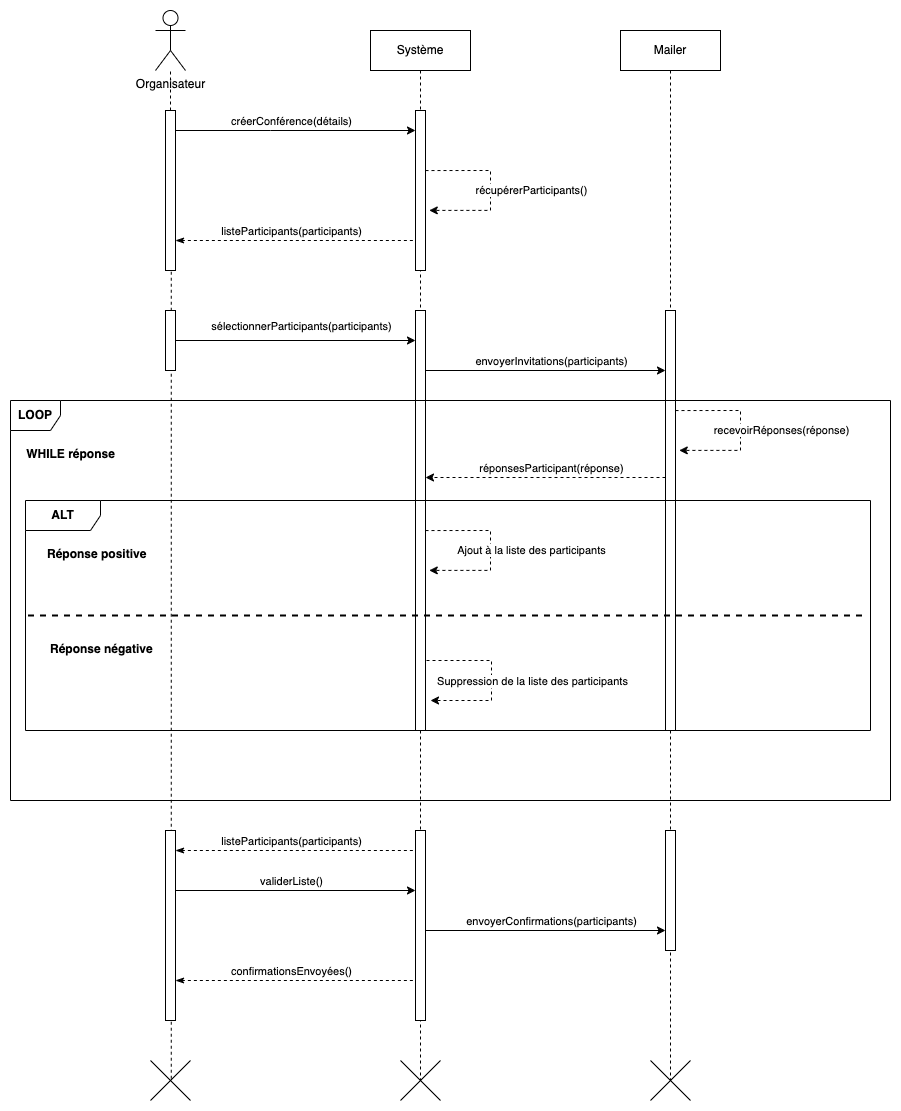

The diagram above was exported from draw.io. Its source (the exported page's mxGraphModel, read from the mxfile embedded in the PNG):
<mxGraphModel dx="1306" dy="834" grid="1" gridSize="10" guides="1" tooltips="1" connect="1" arrows="1" fold="1" page="1" pageScale="1" pageWidth="827" pageHeight="1169" math="0" shadow="0">
  <root>
    <mxCell id="0" />
    <mxCell id="1" parent="0" />
    <mxCell id="HE8XgLgueNXkd9YTy3hw-3" value="Système" style="shape=umlLifeline;perimeter=lifelinePerimeter;whiteSpace=wrap;html=1;container=1;dropTarget=0;collapsible=0;recursiveResize=0;outlineConnect=0;portConstraint=eastwest;newEdgeStyle={&quot;edgeStyle&quot;:&quot;elbowEdgeStyle&quot;,&quot;elbow&quot;:&quot;vertical&quot;,&quot;curved&quot;:0,&quot;rounded&quot;:0};" parent="1" vertex="1">
      <mxGeometry x="400" y="40" width="100" height="1050" as="geometry" />
    </mxCell>
    <mxCell id="HE8XgLgueNXkd9YTy3hw-4" value="" style="shape=umlDestroy;dashed=0;targetShapes=umlLifeline;" parent="HE8XgLgueNXkd9YTy3hw-3" vertex="1">
      <mxGeometry x="30" y="1030" width="40" height="40" as="geometry" />
    </mxCell>
    <mxCell id="HE8XgLgueNXkd9YTy3hw-5" value="Mailer" style="shape=umlLifeline;perimeter=lifelinePerimeter;whiteSpace=wrap;html=1;container=1;dropTarget=0;collapsible=0;recursiveResize=0;outlineConnect=0;portConstraint=eastwest;newEdgeStyle={&quot;edgeStyle&quot;:&quot;elbowEdgeStyle&quot;,&quot;elbow&quot;:&quot;vertical&quot;,&quot;curved&quot;:0,&quot;rounded&quot;:0};" parent="1" vertex="1">
      <mxGeometry x="650" y="40" width="100" height="1050" as="geometry" />
    </mxCell>
    <mxCell id="HE8XgLgueNXkd9YTy3hw-6" value="" style="shape=umlDestroy;dashed=0;targetShapes=umlLifeline;" parent="HE8XgLgueNXkd9YTy3hw-5" vertex="1">
      <mxGeometry x="30" y="1030" width="40" height="40" as="geometry" />
    </mxCell>
    <mxCell id="HE8XgLgueNXkd9YTy3hw-24" value="" style="html=1;points=[[0,0,0,0,5],[0,1,0,0,-5],[1,0,0,0,5],[1,1,0,0,-5]];perimeter=orthogonalPerimeter;outlineConnect=0;targetShapes=umlLifeline;portConstraint=eastwest;newEdgeStyle={&quot;curved&quot;:0,&quot;rounded&quot;:0};" parent="HE8XgLgueNXkd9YTy3hw-5" vertex="1">
      <mxGeometry x="45" y="280" width="10" height="420" as="geometry" />
    </mxCell>
    <mxCell id="HE8XgLgueNXkd9YTy3hw-49" value="" style="html=1;points=[[0,0,0,0,5],[0,1,0,0,-5],[1,0,0,0,5],[1,1,0,0,-5]];perimeter=orthogonalPerimeter;outlineConnect=0;targetShapes=umlLifeline;portConstraint=eastwest;newEdgeStyle={&quot;curved&quot;:0,&quot;rounded&quot;:0};" parent="HE8XgLgueNXkd9YTy3hw-5" vertex="1">
      <mxGeometry x="45" y="800" width="10" height="120" as="geometry" />
    </mxCell>
    <mxCell id="HE8XgLgueNXkd9YTy3hw-2" value="" style="shape=umlDestroy;dashed=0;targetShapes=umlLifeline;" parent="1" vertex="1">
      <mxGeometry x="180" y="1070" width="40" height="40" as="geometry" />
    </mxCell>
    <mxCell id="HE8XgLgueNXkd9YTy3hw-7" value="Organisateur" style="shape=umlActor;verticalLabelPosition=bottom;verticalAlign=top;html=1;" parent="1" vertex="1">
      <mxGeometry x="185" y="20" width="30" height="60" as="geometry" />
    </mxCell>
    <mxCell id="HE8XgLgueNXkd9YTy3hw-8" value="" style="endArrow=none;dashed=1;html=1;rounded=0;" parent="1" edge="1">
      <mxGeometry width="50" height="50" relative="1" as="geometry">
        <mxPoint x="200" y="120" as="sourcePoint" />
        <mxPoint x="200" y="80" as="targetPoint" />
      </mxGeometry>
    </mxCell>
    <mxCell id="HE8XgLgueNXkd9YTy3hw-12" value="" style="endArrow=none;dashed=1;html=1;rounded=0;exitX=0.519;exitY=0.456;exitDx=0;exitDy=0;exitPerimeter=0;" parent="1" source="HE8XgLgueNXkd9YTy3hw-2" edge="1">
      <mxGeometry width="50" height="50" relative="1" as="geometry">
        <mxPoint x="200" y="1070" as="sourcePoint" />
        <mxPoint x="200.76" y="170" as="targetPoint" />
      </mxGeometry>
    </mxCell>
    <mxCell id="HE8XgLgueNXkd9YTy3hw-14" style="edgeStyle=orthogonalEdgeStyle;rounded=0;orthogonalLoop=1;jettySize=auto;html=1;curved=0;" parent="1" edge="1">
      <mxGeometry relative="1" as="geometry">
        <mxPoint x="205" y="140" as="sourcePoint" />
        <mxPoint x="445" y="140" as="targetPoint" />
        <Array as="points">
          <mxPoint x="300" y="140" />
          <mxPoint x="300" y="140" />
        </Array>
      </mxGeometry>
    </mxCell>
    <mxCell id="HE8XgLgueNXkd9YTy3hw-15" value="créerConférence(détails)" style="edgeLabel;html=1;align=center;verticalAlign=middle;resizable=0;points=[];" parent="HE8XgLgueNXkd9YTy3hw-14" vertex="1" connectable="0">
      <mxGeometry x="-0.2583" y="2" relative="1" as="geometry">
        <mxPoint x="26" y="-8" as="offset" />
      </mxGeometry>
    </mxCell>
    <mxCell id="HE8XgLgueNXkd9YTy3hw-16" value="" style="html=1;points=[[0,0,0,0,5],[0,1,0,0,-5],[1,0,0,0,5],[1,1,0,0,-5]];perimeter=orthogonalPerimeter;outlineConnect=0;targetShapes=umlLifeline;portConstraint=eastwest;newEdgeStyle={&quot;curved&quot;:0,&quot;rounded&quot;:0};" parent="1" vertex="1">
      <mxGeometry x="445" y="120" width="10" height="160" as="geometry" />
    </mxCell>
    <mxCell id="HE8XgLgueNXkd9YTy3hw-17" style="edgeStyle=orthogonalEdgeStyle;rounded=0;orthogonalLoop=1;jettySize=auto;html=1;curved=0;endArrow=none;endFill=0;startArrow=classicThin;startFill=1;dashed=1;" parent="1" edge="1">
      <mxGeometry relative="1" as="geometry">
        <Array as="points">
          <mxPoint x="300" y="250" />
          <mxPoint x="300" y="250" />
        </Array>
        <mxPoint x="205" y="250" as="sourcePoint" />
        <mxPoint x="445" y="250" as="targetPoint" />
      </mxGeometry>
    </mxCell>
    <mxCell id="HE8XgLgueNXkd9YTy3hw-18" value="listeParticipants(participants)" style="edgeLabel;html=1;align=center;verticalAlign=middle;resizable=0;points=[];" parent="HE8XgLgueNXkd9YTy3hw-17" vertex="1" connectable="0">
      <mxGeometry x="-0.2583" y="2" relative="1" as="geometry">
        <mxPoint x="26" y="-8" as="offset" />
      </mxGeometry>
    </mxCell>
    <mxCell id="HE8XgLgueNXkd9YTy3hw-19" value="" style="html=1;points=[[0,0,0,0,5],[0,1,0,0,-5],[1,0,0,0,5],[1,1,0,0,-5]];perimeter=orthogonalPerimeter;outlineConnect=0;targetShapes=umlLifeline;portConstraint=eastwest;newEdgeStyle={&quot;curved&quot;:0,&quot;rounded&quot;:0};" parent="1" vertex="1">
      <mxGeometry x="195" y="120" width="10" height="160" as="geometry" />
    </mxCell>
    <mxCell id="HE8XgLgueNXkd9YTy3hw-25" style="edgeStyle=orthogonalEdgeStyle;rounded=0;orthogonalLoop=1;jettySize=auto;html=1;curved=0;" parent="1" edge="1">
      <mxGeometry relative="1" as="geometry">
        <mxPoint x="455" y="380" as="sourcePoint" />
        <mxPoint x="695" y="380" as="targetPoint" />
      </mxGeometry>
    </mxCell>
    <mxCell id="HE8XgLgueNXkd9YTy3hw-26" value="envoyerInvitations(participants)" style="edgeLabel;html=1;align=center;verticalAlign=middle;resizable=0;points=[];" parent="HE8XgLgueNXkd9YTy3hw-25" vertex="1" connectable="0">
      <mxGeometry x="0.2139" y="1" relative="1" as="geometry">
        <mxPoint x="-21" y="-9" as="offset" />
      </mxGeometry>
    </mxCell>
    <mxCell id="HE8XgLgueNXkd9YTy3hw-20" value="" style="html=1;points=[[0,0,0,0,5],[0,1,0,0,-5],[1,0,0,0,5],[1,1,0,0,-5]];perimeter=orthogonalPerimeter;outlineConnect=0;targetShapes=umlLifeline;portConstraint=eastwest;newEdgeStyle={&quot;curved&quot;:0,&quot;rounded&quot;:0};" parent="1" vertex="1">
      <mxGeometry x="445" y="320" width="10" height="420" as="geometry" />
    </mxCell>
    <mxCell id="HE8XgLgueNXkd9YTy3hw-22" style="edgeStyle=orthogonalEdgeStyle;rounded=0;orthogonalLoop=1;jettySize=auto;html=1;curved=0;" parent="1" edge="1">
      <mxGeometry relative="1" as="geometry">
        <mxPoint x="205" y="350" as="sourcePoint" />
        <mxPoint x="445" y="350" as="targetPoint" />
      </mxGeometry>
    </mxCell>
    <mxCell id="HE8XgLgueNXkd9YTy3hw-23" value="sélectionnerParticipants(participants)" style="edgeLabel;html=1;align=center;verticalAlign=middle;resizable=0;points=[];" parent="HE8XgLgueNXkd9YTy3hw-22" vertex="1" connectable="0">
      <mxGeometry x="0.1417" y="-1" relative="1" as="geometry">
        <mxPoint x="-12" y="-16" as="offset" />
      </mxGeometry>
    </mxCell>
    <mxCell id="HE8XgLgueNXkd9YTy3hw-21" value="" style="html=1;points=[[0,0,0,0,5],[0,1,0,0,-5],[1,0,0,0,5],[1,1,0,0,-5]];perimeter=orthogonalPerimeter;outlineConnect=0;targetShapes=umlLifeline;portConstraint=eastwest;newEdgeStyle={&quot;curved&quot;:0,&quot;rounded&quot;:0};" parent="1" vertex="1">
      <mxGeometry x="195" y="320" width="10" height="60" as="geometry" />
    </mxCell>
    <mxCell id="HE8XgLgueNXkd9YTy3hw-27" style="edgeStyle=orthogonalEdgeStyle;rounded=0;orthogonalLoop=1;jettySize=auto;html=1;curved=0;dashed=1;" parent="1" edge="1">
      <mxGeometry relative="1" as="geometry">
        <mxPoint x="695" y="487" as="sourcePoint" />
        <mxPoint x="455" y="487" as="targetPoint" />
      </mxGeometry>
    </mxCell>
    <mxCell id="HE8XgLgueNXkd9YTy3hw-28" value="réponsesParticipant(réponse)" style="edgeLabel;html=1;align=center;verticalAlign=middle;resizable=0;points=[];" parent="HE8XgLgueNXkd9YTy3hw-27" vertex="1" connectable="0">
      <mxGeometry x="-0.1107" y="-3" relative="1" as="geometry">
        <mxPoint x="-8" y="-7" as="offset" />
      </mxGeometry>
    </mxCell>
    <mxCell id="HE8XgLgueNXkd9YTy3hw-29" value="&lt;b&gt;LOOP&lt;/b&gt;" style="shape=umlFrame;whiteSpace=wrap;html=1;pointerEvents=0;recursiveResize=0;container=1;collapsible=0;width=50;" parent="1" vertex="1">
      <mxGeometry x="40" y="410" width="880" height="400" as="geometry" />
    </mxCell>
    <mxCell id="HE8XgLgueNXkd9YTy3hw-30" value="&lt;b&gt;WHILE réponse&lt;/b&gt;" style="text;align=center;html=1;" parent="HE8XgLgueNXkd9YTy3hw-29" vertex="1">
      <mxGeometry width="100" height="20" relative="1" as="geometry">
        <mxPoint x="10" y="40" as="offset" />
      </mxGeometry>
    </mxCell>
    <mxCell id="HE8XgLgueNXkd9YTy3hw-31" value="&lt;b&gt;ALT&lt;/b&gt;" style="shape=umlFrame;whiteSpace=wrap;html=1;pointerEvents=0;recursiveResize=0;container=1;collapsible=0;width=75;height=30;" parent="HE8XgLgueNXkd9YTy3hw-29" vertex="1">
      <mxGeometry x="15" y="100" width="845" height="230" as="geometry" />
    </mxCell>
    <mxCell id="HE8XgLgueNXkd9YTy3hw-32" value="&lt;b&gt;Réponse positive&lt;/b&gt;" style="text;html=1;" parent="HE8XgLgueNXkd9YTy3hw-31" vertex="1">
      <mxGeometry width="100" height="20" relative="1" as="geometry">
        <mxPoint x="20" y="40" as="offset" />
      </mxGeometry>
    </mxCell>
    <mxCell id="HE8XgLgueNXkd9YTy3hw-33" value="&lt;b&gt;Réponse négative&lt;/b&gt;" style="line;strokeWidth=2;dashed=1;labelPosition=center;verticalLabelPosition=bottom;align=left;verticalAlign=top;spacingLeft=20;spacingTop=15;html=1;whiteSpace=wrap;" parent="HE8XgLgueNXkd9YTy3hw-31" vertex="1">
      <mxGeometry x="2.5" y="110" width="840" height="10" as="geometry" />
    </mxCell>
    <mxCell id="HE8XgLgueNXkd9YTy3hw-40" style="edgeStyle=orthogonalEdgeStyle;rounded=0;orthogonalLoop=1;jettySize=auto;html=1;curved=0;entryX=1.376;entryY=0.595;entryDx=0;entryDy=0;entryPerimeter=0;dashed=1;" parent="HE8XgLgueNXkd9YTy3hw-31" edge="1">
      <mxGeometry relative="1" as="geometry">
        <mxPoint x="401" y="160" as="sourcePoint" />
        <mxPoint x="405" y="200" as="targetPoint" />
        <Array as="points">
          <mxPoint x="466" y="160" />
        </Array>
      </mxGeometry>
    </mxCell>
    <mxCell id="HE8XgLgueNXkd9YTy3hw-41" value="Suppression de la liste des participants" style="edgeLabel;html=1;align=center;verticalAlign=middle;resizable=0;points=[];" parent="HE8XgLgueNXkd9YTy3hw-40" vertex="1" connectable="0">
      <mxGeometry x="0.1591" y="-1" relative="1" as="geometry">
        <mxPoint x="41" y="-11" as="offset" />
      </mxGeometry>
    </mxCell>
    <mxCell id="HE8XgLgueNXkd9YTy3hw-54" style="edgeStyle=orthogonalEdgeStyle;rounded=0;orthogonalLoop=1;jettySize=auto;html=1;curved=0;entryX=1.376;entryY=0.595;entryDx=0;entryDy=0;entryPerimeter=0;dashed=1;" parent="HE8XgLgueNXkd9YTy3hw-29" edge="1">
      <mxGeometry relative="1" as="geometry">
        <mxPoint x="665" y="10.047619047619037" as="sourcePoint" />
        <mxPoint x="668.7600000000002" y="49.90000000000009" as="targetPoint" />
        <Array as="points">
          <mxPoint x="730" y="10" />
        </Array>
      </mxGeometry>
    </mxCell>
    <mxCell id="HE8XgLgueNXkd9YTy3hw-55" value="recevoirRéponses(réponse)" style="edgeLabel;html=1;align=center;verticalAlign=middle;resizable=0;points=[];" parent="HE8XgLgueNXkd9YTy3hw-54" vertex="1" connectable="0">
      <mxGeometry x="0.1591" y="-1" relative="1" as="geometry">
        <mxPoint x="41" y="-11" as="offset" />
      </mxGeometry>
    </mxCell>
    <mxCell id="HE8XgLgueNXkd9YTy3hw-38" style="edgeStyle=orthogonalEdgeStyle;rounded=0;orthogonalLoop=1;jettySize=auto;html=1;curved=0;entryX=1.376;entryY=0.595;entryDx=0;entryDy=0;entryPerimeter=0;dashed=1;" parent="1" edge="1">
      <mxGeometry relative="1" as="geometry">
        <mxPoint x="455" y="540.047619047619" as="sourcePoint" />
        <mxPoint x="458.7600000000002" y="579.9000000000001" as="targetPoint" />
        <Array as="points">
          <mxPoint x="520" y="540" />
        </Array>
      </mxGeometry>
    </mxCell>
    <mxCell id="HE8XgLgueNXkd9YTy3hw-39" value="Ajout à la liste des participants" style="edgeLabel;html=1;align=center;verticalAlign=middle;resizable=0;points=[];" parent="HE8XgLgueNXkd9YTy3hw-38" vertex="1" connectable="0">
      <mxGeometry x="0.1591" y="-1" relative="1" as="geometry">
        <mxPoint x="41" y="-11" as="offset" />
      </mxGeometry>
    </mxCell>
    <mxCell id="HE8XgLgueNXkd9YTy3hw-50" style="edgeStyle=orthogonalEdgeStyle;rounded=0;orthogonalLoop=1;jettySize=auto;html=1;curved=0;" parent="1" edge="1">
      <mxGeometry relative="1" as="geometry">
        <mxPoint x="455" y="940" as="sourcePoint" />
        <mxPoint x="695" y="940" as="targetPoint" />
      </mxGeometry>
    </mxCell>
    <mxCell id="HE8XgLgueNXkd9YTy3hw-51" value="envoyerConfirmations(participants)" style="edgeLabel;html=1;align=center;verticalAlign=middle;resizable=0;points=[];" parent="HE8XgLgueNXkd9YTy3hw-50" vertex="1" connectable="0">
      <mxGeometry x="-0.1829" y="2" relative="1" as="geometry">
        <mxPoint x="27" y="-8" as="offset" />
      </mxGeometry>
    </mxCell>
    <mxCell id="HE8XgLgueNXkd9YTy3hw-43" value="" style="html=1;points=[[0,0,0,0,5],[0,1,0,0,-5],[1,0,0,0,5],[1,1,0,0,-5]];perimeter=orthogonalPerimeter;outlineConnect=0;targetShapes=umlLifeline;portConstraint=eastwest;newEdgeStyle={&quot;curved&quot;:0,&quot;rounded&quot;:0};" parent="1" vertex="1">
      <mxGeometry x="445" y="840" width="10" height="190" as="geometry" />
    </mxCell>
    <mxCell id="HE8XgLgueNXkd9YTy3hw-44" style="edgeStyle=orthogonalEdgeStyle;rounded=0;orthogonalLoop=1;jettySize=auto;html=1;curved=0;endArrow=none;endFill=0;startArrow=classicThin;startFill=1;dashed=1;" parent="1" source="HE8XgLgueNXkd9YTy3hw-46" target="HE8XgLgueNXkd9YTy3hw-43" edge="1">
      <mxGeometry relative="1" as="geometry">
        <Array as="points">
          <mxPoint x="300" y="860" />
          <mxPoint x="300" y="860" />
        </Array>
      </mxGeometry>
    </mxCell>
    <mxCell id="HE8XgLgueNXkd9YTy3hw-45" value="listeParticipants(participants)" style="edgeLabel;html=1;align=center;verticalAlign=middle;resizable=0;points=[];" parent="HE8XgLgueNXkd9YTy3hw-44" vertex="1" connectable="0">
      <mxGeometry x="-0.2583" y="2" relative="1" as="geometry">
        <mxPoint x="26" y="-8" as="offset" />
      </mxGeometry>
    </mxCell>
    <mxCell id="HE8XgLgueNXkd9YTy3hw-47" style="edgeStyle=orthogonalEdgeStyle;rounded=0;orthogonalLoop=1;jettySize=auto;html=1;curved=0;" parent="1" edge="1">
      <mxGeometry relative="1" as="geometry">
        <mxPoint x="205" y="900" as="sourcePoint" />
        <mxPoint x="445" y="900" as="targetPoint" />
      </mxGeometry>
    </mxCell>
    <mxCell id="HE8XgLgueNXkd9YTy3hw-48" value="validerListe()" style="edgeLabel;html=1;align=center;verticalAlign=middle;resizable=0;points=[];" parent="HE8XgLgueNXkd9YTy3hw-47" vertex="1" connectable="0">
      <mxGeometry x="-0.298" y="3" relative="1" as="geometry">
        <mxPoint x="31" y="-7" as="offset" />
      </mxGeometry>
    </mxCell>
    <mxCell id="HE8XgLgueNXkd9YTy3hw-46" value="" style="html=1;points=[[0,0,0,0,5],[0,1,0,0,-5],[1,0,0,0,5],[1,1,0,0,-5]];perimeter=orthogonalPerimeter;outlineConnect=0;targetShapes=umlLifeline;portConstraint=eastwest;newEdgeStyle={&quot;curved&quot;:0,&quot;rounded&quot;:0};" parent="1" vertex="1">
      <mxGeometry x="195" y="840" width="10" height="190" as="geometry" />
    </mxCell>
    <mxCell id="HE8XgLgueNXkd9YTy3hw-56" style="edgeStyle=orthogonalEdgeStyle;rounded=0;orthogonalLoop=1;jettySize=auto;html=1;curved=0;endArrow=none;endFill=0;startArrow=classicThin;startFill=1;dashed=1;" parent="1" edge="1">
      <mxGeometry relative="1" as="geometry">
        <Array as="points">
          <mxPoint x="300" y="990" />
          <mxPoint x="300" y="990" />
        </Array>
        <mxPoint x="205" y="990" as="sourcePoint" />
        <mxPoint x="445" y="990" as="targetPoint" />
      </mxGeometry>
    </mxCell>
    <mxCell id="HE8XgLgueNXkd9YTy3hw-57" value="confirmationsEnvoyées()" style="edgeLabel;html=1;align=center;verticalAlign=middle;resizable=0;points=[];" parent="HE8XgLgueNXkd9YTy3hw-56" vertex="1" connectable="0">
      <mxGeometry x="-0.2583" y="2" relative="1" as="geometry">
        <mxPoint x="26" y="-8" as="offset" />
      </mxGeometry>
    </mxCell>
    <mxCell id="HE8XgLgueNXkd9YTy3hw-58" style="edgeStyle=orthogonalEdgeStyle;rounded=0;orthogonalLoop=1;jettySize=auto;html=1;curved=0;entryX=1.376;entryY=0.595;entryDx=0;entryDy=0;entryPerimeter=0;dashed=1;" parent="1" edge="1">
      <mxGeometry relative="1" as="geometry">
        <mxPoint x="455" y="180.04761904761904" as="sourcePoint" />
        <mxPoint x="458.7600000000002" y="219.9000000000001" as="targetPoint" />
        <Array as="points">
          <mxPoint x="520" y="180" />
        </Array>
      </mxGeometry>
    </mxCell>
    <mxCell id="HE8XgLgueNXkd9YTy3hw-59" value="récupérerParticipants()" style="edgeLabel;html=1;align=center;verticalAlign=middle;resizable=0;points=[];" parent="HE8XgLgueNXkd9YTy3hw-58" vertex="1" connectable="0">
      <mxGeometry x="0.1591" y="-1" relative="1" as="geometry">
        <mxPoint x="41" y="-11" as="offset" />
      </mxGeometry>
    </mxCell>
  </root>
</mxGraphModel>